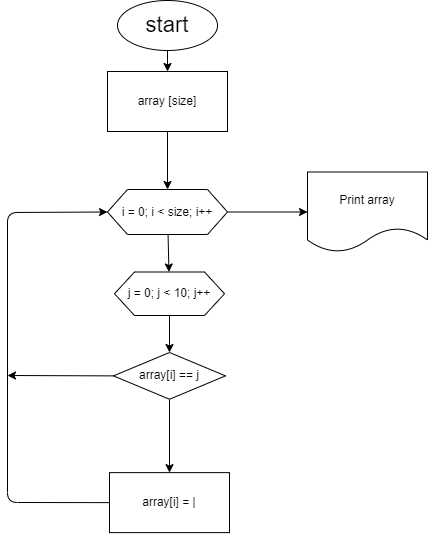

The diagram above was exported from draw.io. Its source (the exported page's mxGraphModel, read from the mxfile embedded in the PNG):
<mxGraphModel dx="734" dy="449" grid="1" gridSize="10" guides="1" tooltips="1" connect="1" arrows="1" fold="1" page="1" pageScale="1" pageWidth="827" pageHeight="1169" math="0" shadow="0">
  <root>
    <mxCell id="0" />
    <mxCell id="1" parent="0" />
    <mxCell id="4" value="" style="edgeStyle=none;html=1;fontSize=22;" edge="1" parent="1" source="2" target="3">
      <mxGeometry relative="1" as="geometry" />
    </mxCell>
    <mxCell id="2" value="&lt;font style=&quot;font-size: 22px&quot;&gt;start&lt;/font&gt;" style="ellipse;whiteSpace=wrap;html=1;" vertex="1" parent="1">
      <mxGeometry x="240" y="10" width="100" height="50" as="geometry" />
    </mxCell>
    <mxCell id="6" value="" style="edgeStyle=none;html=1;fontSize=22;" edge="1" parent="1" source="3" target="5">
      <mxGeometry relative="1" as="geometry" />
    </mxCell>
    <mxCell id="3" value="array [size]" style="whiteSpace=wrap;html=1;" vertex="1" parent="1">
      <mxGeometry x="230" y="81" width="120" height="60" as="geometry" />
    </mxCell>
    <mxCell id="10" value="" style="edgeStyle=none;html=1;fontSize=22;" edge="1" parent="1" source="5" target="9">
      <mxGeometry relative="1" as="geometry" />
    </mxCell>
    <mxCell id="18" value="" style="edgeStyle=none;html=1;fontSize=22;" edge="1" parent="1" source="5" target="17">
      <mxGeometry relative="1" as="geometry" />
    </mxCell>
    <mxCell id="5" value="i = 0; i &amp;lt; size; i++" style="shape=hexagon;perimeter=hexagonPerimeter2;whiteSpace=wrap;html=1;fixedSize=1;" vertex="1" parent="1">
      <mxGeometry x="230" y="199" width="120" height="45" as="geometry" />
    </mxCell>
    <mxCell id="12" value="" style="edgeStyle=none;html=1;fontSize=22;" edge="1" parent="1" source="9" target="11">
      <mxGeometry relative="1" as="geometry" />
    </mxCell>
    <mxCell id="9" value="j = 0; j &amp;lt; 10; j++" style="shape=hexagon;perimeter=hexagonPerimeter2;whiteSpace=wrap;html=1;fixedSize=1;" vertex="1" parent="1">
      <mxGeometry x="237" y="281.5" width="110" height="43.5" as="geometry" />
    </mxCell>
    <mxCell id="14" value="" style="edgeStyle=none;html=1;fontSize=22;" edge="1" parent="1" source="11" target="13">
      <mxGeometry relative="1" as="geometry" />
    </mxCell>
    <mxCell id="11" value="array[i] == j" style="rhombus;whiteSpace=wrap;html=1;" vertex="1" parent="1">
      <mxGeometry x="236" y="362" width="112" height="46.75" as="geometry" />
    </mxCell>
    <mxCell id="13" value="array[i] = |" style="whiteSpace=wrap;html=1;" vertex="1" parent="1">
      <mxGeometry x="232" y="482.125" width="120" height="60" as="geometry" />
    </mxCell>
    <mxCell id="15" value="" style="endArrow=classic;html=1;fontSize=22;exitX=0;exitY=0.5;exitDx=0;exitDy=0;entryX=0;entryY=0.5;entryDx=0;entryDy=0;" edge="1" parent="1" source="13" target="5">
      <mxGeometry width="50" height="50" relative="1" as="geometry">
        <mxPoint x="350" y="440" as="sourcePoint" />
        <mxPoint x="400" y="390" as="targetPoint" />
        <Array as="points">
          <mxPoint x="130" y="512" />
          <mxPoint x="130" y="222" />
        </Array>
      </mxGeometry>
    </mxCell>
    <mxCell id="16" value="" style="endArrow=classic;html=1;fontSize=22;exitX=0;exitY=0.5;exitDx=0;exitDy=0;" edge="1" parent="1" source="11">
      <mxGeometry width="50" height="50" relative="1" as="geometry">
        <mxPoint x="236" y="385.375" as="sourcePoint" />
        <mxPoint x="130" y="385" as="targetPoint" />
      </mxGeometry>
    </mxCell>
    <mxCell id="17" value="Print array" style="shape=document;whiteSpace=wrap;html=1;boundedLbl=1;" vertex="1" parent="1">
      <mxGeometry x="430" y="181.5" width="120" height="80" as="geometry" />
    </mxCell>
  </root>
</mxGraphModel>